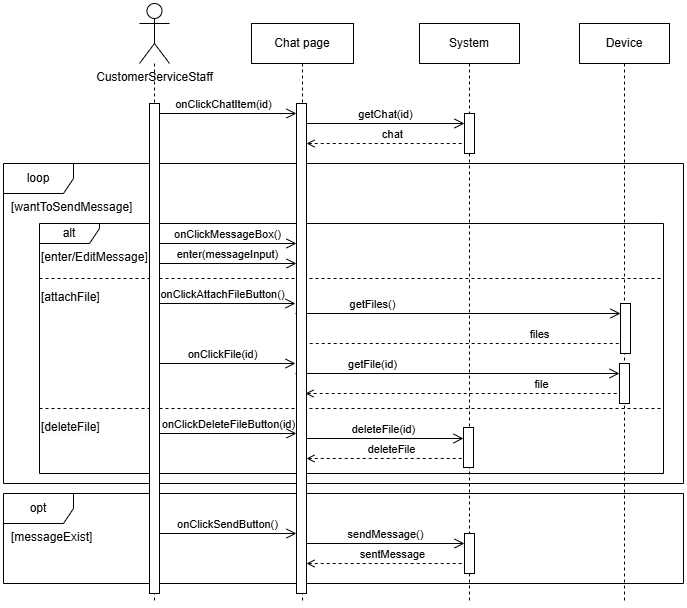

The diagram above was exported from draw.io. Its source (the exported page's mxGraphModel, read from the mxfile embedded in the PNG):
<mxGraphModel dx="223" dy="557" grid="1" gridSize="10" guides="1" tooltips="1" connect="1" arrows="1" fold="1" page="1" pageScale="1" pageWidth="827" pageHeight="1169" math="0" shadow="0">
  <root>
    <mxCell id="0" />
    <mxCell id="1" parent="0" />
    <mxCell id="4yXXCVm8KbsSTnHEiOwJ-3" value="&lt;div&gt;System&lt;/div&gt;" style="shape=umlLifeline;perimeter=lifelinePerimeter;whiteSpace=wrap;html=1;container=1;dropTarget=0;collapsible=0;recursiveResize=0;outlineConnect=0;portConstraint=eastwest;newEdgeStyle={&quot;edgeStyle&quot;:&quot;elbowEdgeStyle&quot;,&quot;elbow&quot;:&quot;vertical&quot;,&quot;curved&quot;:0,&quot;rounded&quot;:0};" parent="1" vertex="1">
      <mxGeometry x="1326" y="140" width="100" height="580" as="geometry" />
    </mxCell>
    <mxCell id="4yXXCVm8KbsSTnHEiOwJ-4" value="" style="html=1;points=[[0,0,0,0,5],[0,1,0,0,-5],[1,0,0,0,5],[1,1,0,0,-5]];perimeter=orthogonalPerimeter;outlineConnect=0;targetShapes=umlLifeline;portConstraint=eastwest;newEdgeStyle={&quot;curved&quot;:0,&quot;rounded&quot;:0};" parent="4yXXCVm8KbsSTnHEiOwJ-3" vertex="1">
      <mxGeometry x="45" y="90" width="10" height="40" as="geometry" />
    </mxCell>
    <mxCell id="4yXXCVm8KbsSTnHEiOwJ-5" value="onClickChatItem(id)" style="endArrow=open;startArrow=none;endFill=0;startFill=0;endSize=8;html=1;verticalAlign=bottom;labelBackgroundColor=none;rounded=0;" parent="4yXXCVm8KbsSTnHEiOwJ-3" target="4yXXCVm8KbsSTnHEiOwJ-48" edge="1">
      <mxGeometry width="160" relative="1" as="geometry">
        <mxPoint x="-269" y="90" as="sourcePoint" />
        <mxPoint x="-135" y="90" as="targetPoint" />
        <mxPoint as="offset" />
      </mxGeometry>
    </mxCell>
    <mxCell id="4yXXCVm8KbsSTnHEiOwJ-6" value="getChat(id)" style="endArrow=open;startArrow=none;endFill=0;startFill=0;endSize=8;html=1;verticalAlign=bottom;labelBackgroundColor=none;rounded=0;" parent="4yXXCVm8KbsSTnHEiOwJ-3" source="4yXXCVm8KbsSTnHEiOwJ-48" edge="1">
      <mxGeometry width="160" relative="1" as="geometry">
        <mxPoint x="-125" y="100" as="sourcePoint" />
        <mxPoint x="45" y="100" as="targetPoint" />
        <mxPoint as="offset" />
      </mxGeometry>
    </mxCell>
    <mxCell id="4yXXCVm8KbsSTnHEiOwJ-7" value="chat" style="endArrow=none;startArrow=open;endFill=0;startFill=0;endSize=8;html=1;verticalAlign=bottom;dashed=1;labelBackgroundColor=none;rounded=0;" parent="4yXXCVm8KbsSTnHEiOwJ-3" source="4yXXCVm8KbsSTnHEiOwJ-48" edge="1">
      <mxGeometry x="0.0872" width="160" relative="1" as="geometry">
        <mxPoint x="-125" y="120" as="sourcePoint" />
        <mxPoint x="45" y="120" as="targetPoint" />
        <mxPoint as="offset" />
      </mxGeometry>
    </mxCell>
    <mxCell id="4yXXCVm8KbsSTnHEiOwJ-59" value="opt" style="shape=umlFrame;whiteSpace=wrap;html=1;pointerEvents=0;recursiveResize=0;container=1;collapsible=0;width=70;height=30;" parent="1" vertex="1">
      <mxGeometry x="910" y="610" width="680" height="90" as="geometry" />
    </mxCell>
    <mxCell id="4yXXCVm8KbsSTnHEiOwJ-60" value="[messageExist]" style="text;html=1;" parent="4yXXCVm8KbsSTnHEiOwJ-59" vertex="1">
      <mxGeometry width="100" height="20" relative="1" as="geometry">
        <mxPoint x="6" y="30" as="offset" />
      </mxGeometry>
    </mxCell>
    <mxCell id="4yXXCVm8KbsSTnHEiOwJ-10" value="sendMessage()" style="endArrow=open;startArrow=none;endFill=0;startFill=0;endSize=8;html=1;verticalAlign=bottom;labelBackgroundColor=none;rounded=0;" parent="4yXXCVm8KbsSTnHEiOwJ-59" source="4yXXCVm8KbsSTnHEiOwJ-48" edge="1">
      <mxGeometry width="160" relative="1" as="geometry">
        <mxPoint x="311" y="50" as="sourcePoint" />
        <mxPoint x="461" y="50" as="targetPoint" />
        <mxPoint as="offset" />
      </mxGeometry>
    </mxCell>
    <mxCell id="4yXXCVm8KbsSTnHEiOwJ-11" value="sentMessage" style="endArrow=none;startArrow=open;endFill=0;startFill=0;endSize=8;html=1;verticalAlign=bottom;dashed=1;labelBackgroundColor=none;rounded=0;" parent="4yXXCVm8KbsSTnHEiOwJ-59" source="4yXXCVm8KbsSTnHEiOwJ-48" edge="1">
      <mxGeometry x="0.0872" width="160" relative="1" as="geometry">
        <mxPoint x="311" y="70" as="sourcePoint" />
        <mxPoint x="461" y="70" as="targetPoint" />
        <mxPoint as="offset" />
      </mxGeometry>
    </mxCell>
    <mxCell id="4yXXCVm8KbsSTnHEiOwJ-9" value="" style="html=1;points=[[0,0,0,0,5],[0,1,0,0,-5],[1,0,0,0,5],[1,1,0,0,-5]];perimeter=orthogonalPerimeter;outlineConnect=0;targetShapes=umlLifeline;portConstraint=eastwest;newEdgeStyle={&quot;curved&quot;:0,&quot;rounded&quot;:0};" parent="4yXXCVm8KbsSTnHEiOwJ-59" vertex="1">
      <mxGeometry x="461" y="40" width="10" height="40" as="geometry" />
    </mxCell>
    <mxCell id="4yXXCVm8KbsSTnHEiOwJ-1" value="&lt;div&gt;Device&lt;/div&gt;" style="shape=umlLifeline;perimeter=lifelinePerimeter;whiteSpace=wrap;html=1;container=1;dropTarget=0;collapsible=0;recursiveResize=0;outlineConnect=0;portConstraint=eastwest;newEdgeStyle={&quot;edgeStyle&quot;:&quot;elbowEdgeStyle&quot;,&quot;elbow&quot;:&quot;vertical&quot;,&quot;curved&quot;:0,&quot;rounded&quot;:0};" parent="1" vertex="1">
      <mxGeometry x="1486" y="140" width="90" height="580" as="geometry" />
    </mxCell>
    <mxCell id="4yXXCVm8KbsSTnHEiOwJ-21" value="" style="html=1;points=[[0,0,0,0,5],[0,1,0,0,-5],[1,0,0,0,5],[1,1,0,0,-5]];perimeter=orthogonalPerimeter;outlineConnect=0;targetShapes=umlLifeline;portConstraint=eastwest;newEdgeStyle={&quot;curved&quot;:0,&quot;rounded&quot;:0};" parent="4yXXCVm8KbsSTnHEiOwJ-1" vertex="1">
      <mxGeometry x="40" y="340" width="10" height="40" as="geometry" />
    </mxCell>
    <mxCell id="4yXXCVm8KbsSTnHEiOwJ-12" value="loop" style="shape=umlFrame;whiteSpace=wrap;html=1;pointerEvents=0;recursiveResize=0;container=1;collapsible=0;width=70;height=30;" parent="1" vertex="1">
      <mxGeometry x="910" y="280" width="680" height="320" as="geometry" />
    </mxCell>
    <mxCell id="4yXXCVm8KbsSTnHEiOwJ-13" value="[wantToSendMessage]" style="text;html=1;" parent="4yXXCVm8KbsSTnHEiOwJ-12" vertex="1">
      <mxGeometry width="100" height="20" relative="1" as="geometry">
        <mxPoint x="6" y="30" as="offset" />
      </mxGeometry>
    </mxCell>
    <mxCell id="4yXXCVm8KbsSTnHEiOwJ-16" value="alt" style="shape=umlFrame;whiteSpace=wrap;html=1;pointerEvents=0;recursiveResize=0;container=1;collapsible=0;width=60;height=20;" parent="4yXXCVm8KbsSTnHEiOwJ-12" vertex="1">
      <mxGeometry x="36" y="60" width="624" height="250" as="geometry" />
    </mxCell>
    <mxCell id="4yXXCVm8KbsSTnHEiOwJ-32" value="" style="line;strokeWidth=1;dashed=1;labelPosition=center;verticalLabelPosition=bottom;align=left;verticalAlign=top;spacingLeft=20;spacingTop=15;html=1;whiteSpace=wrap;" parent="4yXXCVm8KbsSTnHEiOwJ-16" vertex="1">
      <mxGeometry y="50" width="624" height="10" as="geometry" />
    </mxCell>
    <mxCell id="4yXXCVm8KbsSTnHEiOwJ-14" value="onClickMessageBox()" style="endArrow=open;startArrow=none;endFill=0;startFill=0;endSize=8;html=1;verticalAlign=bottom;labelBackgroundColor=none;rounded=0;" parent="4yXXCVm8KbsSTnHEiOwJ-16" target="4yXXCVm8KbsSTnHEiOwJ-48" edge="1">
      <mxGeometry width="160" relative="1" as="geometry">
        <mxPoint x="120.00000000000023" y="20" as="sourcePoint" />
        <mxPoint x="265" y="20" as="targetPoint" />
        <mxPoint as="offset" />
      </mxGeometry>
    </mxCell>
    <mxCell id="4yXXCVm8KbsSTnHEiOwJ-15" value="enter(messageInput)" style="endArrow=open;startArrow=none;endFill=0;startFill=0;endSize=8;html=1;verticalAlign=bottom;labelBackgroundColor=none;rounded=0;" parent="4yXXCVm8KbsSTnHEiOwJ-16" target="4yXXCVm8KbsSTnHEiOwJ-48" edge="1">
      <mxGeometry width="160" relative="1" as="geometry">
        <mxPoint x="120.00000000000023" y="40" as="sourcePoint" />
        <mxPoint x="265" y="40" as="targetPoint" />
        <mxPoint as="offset" />
      </mxGeometry>
    </mxCell>
    <mxCell id="4yXXCVm8KbsSTnHEiOwJ-17" value="[enter/EditMessage]" style="text;html=1;" parent="4yXXCVm8KbsSTnHEiOwJ-16" vertex="1">
      <mxGeometry width="100" height="20" relative="1" as="geometry">
        <mxPoint y="20" as="offset" />
      </mxGeometry>
    </mxCell>
    <mxCell id="4yXXCVm8KbsSTnHEiOwJ-33" value="&lt;span style=&quot;color: rgb(0, 0, 0); font-family: Helvetica; font-size: 12px; font-style: normal; font-variant-ligatures: normal; font-variant-caps: normal; font-weight: 400; letter-spacing: normal; orphans: 2; text-align: left; text-indent: 0px; text-transform: none; widows: 2; word-spacing: 0px; -webkit-text-stroke-width: 0px; white-space: nowrap; background-color: rgb(251, 251, 251); text-decoration-thickness: initial; text-decoration-style: initial; text-decoration-color: initial; display: inline !important; float: none;&quot;&gt;[attachFile]&lt;/span&gt;" style="text;whiteSpace=wrap;html=1;" parent="4yXXCVm8KbsSTnHEiOwJ-16" vertex="1">
      <mxGeometry y="60" width="90" height="40" as="geometry" />
    </mxCell>
    <mxCell id="4yXXCVm8KbsSTnHEiOwJ-18" value="onClickAttachFileButton()" style="endArrow=open;startArrow=none;endFill=0;startFill=0;endSize=8;html=1;verticalAlign=bottom;labelBackgroundColor=none;rounded=0;" parent="4yXXCVm8KbsSTnHEiOwJ-16" edge="1">
      <mxGeometry width="160" relative="1" as="geometry">
        <mxPoint x="111.00000000000023" y="80" as="sourcePoint" />
        <mxPoint x="256" y="80" as="targetPoint" />
        <mxPoint as="offset" />
      </mxGeometry>
    </mxCell>
    <mxCell id="4yXXCVm8KbsSTnHEiOwJ-19" value="getFiles()" style="endArrow=open;startArrow=none;endFill=0;startFill=0;endSize=8;html=1;verticalAlign=bottom;labelBackgroundColor=none;rounded=0;" parent="4yXXCVm8KbsSTnHEiOwJ-16" target="4yXXCVm8KbsSTnHEiOwJ-22" edge="1">
      <mxGeometry x="-0.5238" width="160" relative="1" as="geometry">
        <mxPoint x="255.99999999999977" y="90" as="sourcePoint" />
        <mxPoint x="566" y="90" as="targetPoint" />
        <mxPoint as="offset" />
      </mxGeometry>
    </mxCell>
    <mxCell id="4yXXCVm8KbsSTnHEiOwJ-20" value="onClickFile(id)" style="endArrow=open;startArrow=none;endFill=0;startFill=0;endSize=8;html=1;verticalAlign=bottom;labelBackgroundColor=none;rounded=0;" parent="4yXXCVm8KbsSTnHEiOwJ-16" edge="1">
      <mxGeometry width="160" relative="1" as="geometry">
        <mxPoint x="111.00000000000023" y="140" as="sourcePoint" />
        <mxPoint x="256" y="140" as="targetPoint" />
        <mxPoint as="offset" />
      </mxGeometry>
    </mxCell>
    <mxCell id="4yXXCVm8KbsSTnHEiOwJ-23" value="getFile(id)" style="endArrow=open;startArrow=none;endFill=0;startFill=0;endSize=8;html=1;verticalAlign=bottom;labelBackgroundColor=none;rounded=0;" parent="4yXXCVm8KbsSTnHEiOwJ-16" target="4yXXCVm8KbsSTnHEiOwJ-21" edge="1">
      <mxGeometry x="-0.5238" width="160" relative="1" as="geometry">
        <mxPoint x="255.99999999999977" y="150" as="sourcePoint" />
        <mxPoint x="571" y="150" as="targetPoint" />
        <mxPoint as="offset" />
      </mxGeometry>
    </mxCell>
    <mxCell id="4yXXCVm8KbsSTnHEiOwJ-24" value="file" style="endArrow=none;startArrow=open;endFill=0;startFill=0;endSize=8;html=1;verticalAlign=bottom;dashed=1;labelBackgroundColor=none;rounded=0;" parent="4yXXCVm8KbsSTnHEiOwJ-16" target="4yXXCVm8KbsSTnHEiOwJ-21" edge="1">
      <mxGeometry x="0.5" width="160" relative="1" as="geometry">
        <mxPoint x="266" y="170" as="sourcePoint" />
        <mxPoint x="571" y="170" as="targetPoint" />
        <mxPoint as="offset" />
      </mxGeometry>
    </mxCell>
    <mxCell id="4yXXCVm8KbsSTnHEiOwJ-25" value="files" style="endArrow=none;startArrow=open;endFill=0;startFill=0;endSize=8;html=1;verticalAlign=bottom;dashed=1;labelBackgroundColor=none;rounded=0;" parent="4yXXCVm8KbsSTnHEiOwJ-16" target="4yXXCVm8KbsSTnHEiOwJ-22" edge="1">
      <mxGeometry x="0.5" width="160" relative="1" as="geometry">
        <mxPoint x="256" y="120" as="sourcePoint" />
        <mxPoint x="571" y="120" as="targetPoint" />
        <mxPoint as="offset" />
      </mxGeometry>
    </mxCell>
    <mxCell id="4yXXCVm8KbsSTnHEiOwJ-22" value="" style="html=1;points=[[0,0,0,0,5],[0,1,0,0,-5],[1,0,0,0,5],[1,1,0,0,-5]];perimeter=orthogonalPerimeter;outlineConnect=0;targetShapes=umlLifeline;portConstraint=eastwest;newEdgeStyle={&quot;curved&quot;:0,&quot;rounded&quot;:0};" parent="4yXXCVm8KbsSTnHEiOwJ-16" vertex="1">
      <mxGeometry x="581" y="80" width="10" height="50" as="geometry" />
    </mxCell>
    <mxCell id="4yXXCVm8KbsSTnHEiOwJ-57" value="" style="line;strokeWidth=1;dashed=1;labelPosition=center;verticalLabelPosition=bottom;align=left;verticalAlign=top;spacingLeft=20;spacingTop=15;html=1;whiteSpace=wrap;" parent="4yXXCVm8KbsSTnHEiOwJ-16" vertex="1">
      <mxGeometry y="180" width="624" height="10" as="geometry" />
    </mxCell>
    <mxCell id="4yXXCVm8KbsSTnHEiOwJ-42" value="onClickDeleteFileButton(id)" style="endArrow=open;startArrow=none;endFill=0;startFill=0;endSize=8;html=1;verticalAlign=bottom;labelBackgroundColor=none;rounded=0;" parent="4yXXCVm8KbsSTnHEiOwJ-16" edge="1">
      <mxGeometry x="0.0074" width="160" relative="1" as="geometry">
        <mxPoint x="120" y="210" as="sourcePoint" />
        <mxPoint x="257" y="210" as="targetPoint" />
        <mxPoint as="offset" />
      </mxGeometry>
    </mxCell>
    <mxCell id="4yXXCVm8KbsSTnHEiOwJ-8" value="" style="html=1;points=[[0,0,0,0,5],[0,1,0,0,-5],[1,0,0,0,5],[1,1,0,0,-5]];perimeter=orthogonalPerimeter;outlineConnect=0;targetShapes=umlLifeline;portConstraint=eastwest;newEdgeStyle={&quot;curved&quot;:0,&quot;rounded&quot;:0};" parent="4yXXCVm8KbsSTnHEiOwJ-16" vertex="1">
      <mxGeometry x="424" y="204" width="10" height="40" as="geometry" />
    </mxCell>
    <mxCell id="4yXXCVm8KbsSTnHEiOwJ-58" value="&lt;span style=&quot;color: rgb(0, 0, 0); font-family: Helvetica; font-size: 12px; font-style: normal; font-variant-ligatures: normal; font-variant-caps: normal; font-weight: 400; letter-spacing: normal; orphans: 2; text-align: left; text-indent: 0px; text-transform: none; widows: 2; word-spacing: 0px; -webkit-text-stroke-width: 0px; white-space: nowrap; background-color: rgb(251, 251, 251); text-decoration-thickness: initial; text-decoration-style: initial; text-decoration-color: initial; display: inline !important; float: none;&quot;&gt;[deleteFile]&lt;/span&gt;" style="text;whiteSpace=wrap;html=1;" parent="4yXXCVm8KbsSTnHEiOwJ-16" vertex="1">
      <mxGeometry y="190" width="90" height="40" as="geometry" />
    </mxCell>
    <mxCell id="4yXXCVm8KbsSTnHEiOwJ-47" value="Chat page" style="shape=umlLifeline;perimeter=lifelinePerimeter;whiteSpace=wrap;html=1;container=1;dropTarget=0;collapsible=0;recursiveResize=0;outlineConnect=0;portConstraint=eastwest;newEdgeStyle={&quot;edgeStyle&quot;:&quot;elbowEdgeStyle&quot;,&quot;elbow&quot;:&quot;vertical&quot;,&quot;curved&quot;:0,&quot;rounded&quot;:0};" parent="1" vertex="1">
      <mxGeometry x="1158" y="140" width="102" height="580" as="geometry" />
    </mxCell>
    <mxCell id="4yXXCVm8KbsSTnHEiOwJ-48" value="" style="html=1;points=[[0,0,0,0,5],[0,1,0,0,-5],[1,0,0,0,5],[1,1,0,0,-5]];perimeter=orthogonalPerimeter;outlineConnect=0;targetShapes=umlLifeline;portConstraint=eastwest;newEdgeStyle={&quot;curved&quot;:0,&quot;rounded&quot;:0};" parent="4yXXCVm8KbsSTnHEiOwJ-47" vertex="1">
      <mxGeometry x="45" y="80" width="10" height="490" as="geometry" />
    </mxCell>
    <mxCell id="4yXXCVm8KbsSTnHEiOwJ-43" value="deleteFile(id)" style="endArrow=open;startArrow=none;endFill=0;startFill=0;endSize=8;html=1;verticalAlign=bottom;labelBackgroundColor=none;rounded=0;" parent="4yXXCVm8KbsSTnHEiOwJ-47" target="4yXXCVm8KbsSTnHEiOwJ-8" edge="1">
      <mxGeometry x="-0.0191" width="160" relative="1" as="geometry">
        <mxPoint x="55" y="415" as="sourcePoint" />
        <mxPoint x="205" y="415" as="targetPoint" />
        <mxPoint as="offset" />
      </mxGeometry>
    </mxCell>
    <mxCell id="4yXXCVm8KbsSTnHEiOwJ-44" value="deleteFile" style="endArrow=none;startArrow=open;endFill=0;startFill=0;endSize=8;html=1;verticalAlign=bottom;dashed=1;labelBackgroundColor=none;rounded=0;" parent="4yXXCVm8KbsSTnHEiOwJ-47" target="4yXXCVm8KbsSTnHEiOwJ-8" edge="1">
      <mxGeometry x="0.0872" width="160" relative="1" as="geometry">
        <mxPoint x="55" y="435" as="sourcePoint" />
        <mxPoint x="205" y="435" as="targetPoint" />
        <mxPoint as="offset" />
      </mxGeometry>
    </mxCell>
    <mxCell id="4yXXCVm8KbsSTnHEiOwJ-49" style="edgeStyle=orthogonalEdgeStyle;rounded=0;orthogonalLoop=1;jettySize=auto;html=1;endArrow=none;endFill=0;dashed=1;" parent="1" source="4yXXCVm8KbsSTnHEiOwJ-50" edge="1">
      <mxGeometry relative="1" as="geometry">
        <mxPoint x="1061" y="720" as="targetPoint" />
      </mxGeometry>
    </mxCell>
    <mxCell id="4yXXCVm8KbsSTnHEiOwJ-50" value="CustomerServiceStaff" style="shape=umlActor;verticalLabelPosition=bottom;verticalAlign=top;html=1;" parent="1" vertex="1">
      <mxGeometry x="1046" y="120" width="30" height="60" as="geometry" />
    </mxCell>
    <mxCell id="4yXXCVm8KbsSTnHEiOwJ-51" value="" style="html=1;points=[[0,0,0,0,5],[0,1,0,0,-5],[1,0,0,0,5],[1,1,0,0,-5]];perimeter=orthogonalPerimeter;outlineConnect=0;targetShapes=umlLifeline;portConstraint=eastwest;newEdgeStyle={&quot;curved&quot;:0,&quot;rounded&quot;:0};" parent="1" vertex="1">
      <mxGeometry x="1056" y="220" width="10" height="490" as="geometry" />
    </mxCell>
    <mxCell id="4yXXCVm8KbsSTnHEiOwJ-54" value="onClickSendButton()" style="endArrow=open;startArrow=none;endFill=0;startFill=0;endSize=8;html=1;verticalAlign=bottom;labelBackgroundColor=none;rounded=0;" parent="1" edge="1">
      <mxGeometry width="160" relative="1" as="geometry">
        <mxPoint x="1066.0000000000002" y="650" as="sourcePoint" />
        <mxPoint x="1203" y="650" as="targetPoint" />
        <mxPoint as="offset" />
      </mxGeometry>
    </mxCell>
  </root>
</mxGraphModel>